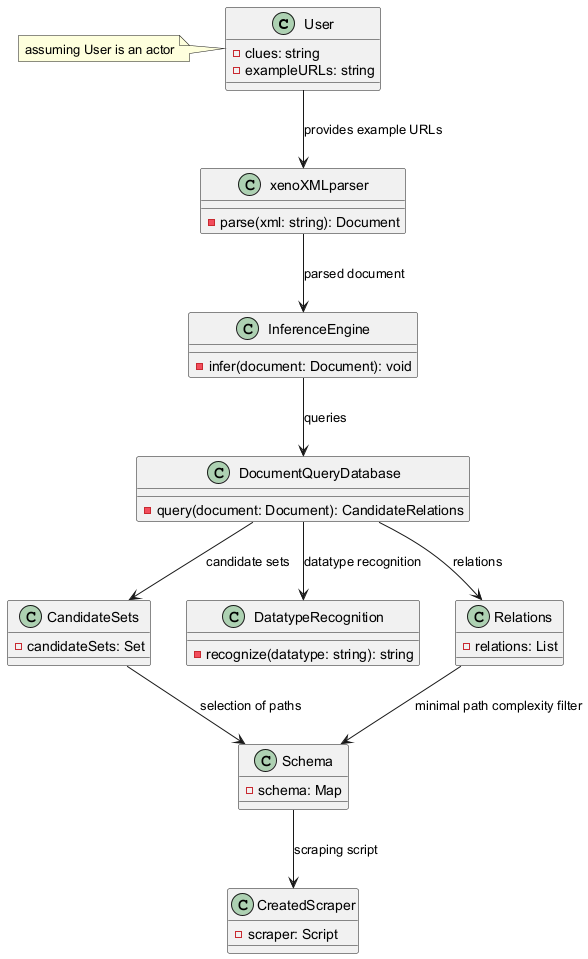

The diagram above was rendered by PlantUML. Its source (embedded in the PNG):
@startuml
class User {
  - clues: string
  - exampleURLs: string
}
class xenoXMLparser {
  - parse(xml: string): Document
}
class InferenceEngine {
  - infer(document: Document): void
}
class DocumentQueryDatabase {
  - query(document: Document): CandidateRelations
}
class CandidateSets {
  - candidateSets: Set
}
class DatatypeRecognition {
  - recognize(datatype: string): string
}
class Relations {
  - relations: List
}
class Schema {
  - schema: Map
}
class CreatedScraper {
  - scraper: Script
}
User --> xenoXMLparser : provides example URLs
xenoXMLparser --> InferenceEngine : parsed document
InferenceEngine --> DocumentQueryDatabase : queries
DocumentQueryDatabase --> CandidateSets : candidate sets
DocumentQueryDatabase --> Relations : relations
DocumentQueryDatabase --> DatatypeRecognition : datatype recognition
Relations --> Schema : minimal path complexity filter
CandidateSets --> Schema : selection of paths
Schema --> CreatedScraper : scraping script
note left of User: assuming User is an actor
@enduml